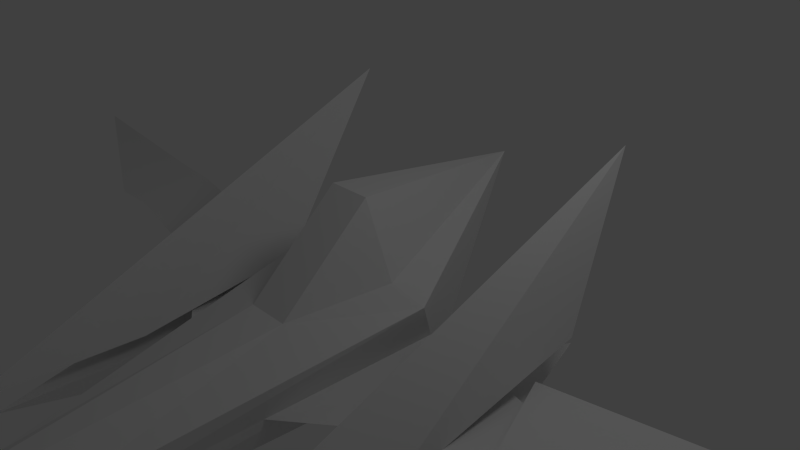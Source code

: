 # Source: arwing.blend  (saved by Blender 2.64.0; exported with 4.5.12 LTS)
import bpy
from mathutils import Matrix  # noqa: F401  (used for matrix-valued properties, if any)

bpy.ops.wm.read_factory_settings(use_empty=True)
scene = bpy.context.scene
scene.name = 'Scene'

# ---- collections
col_collection_1 = bpy.data.collections.new('Collection 1'); scene.collection.children.link(col_collection_1)

# ---- materials (node trees are filled in below, after node groups)
mat_material = bpy.data.materials.new('Material')
mat_material.alpha_threshold = 0.0
mat_material.use_transparent_shadow = False
mat_material.roughness = 0.5
mat_material.line_color = (0.0, 0.0, 0.0, 1.0)

# ---- material node trees

# ---- world
world_world = bpy.data.worlds.new('World'); scene.world = world_world
world_world.color = (0.05088, 0.05088, 0.05088)
world_world.use_sun_shadow = False
world_world.sun_shadow_jitter_overblur = 0.0
world_world.cycles.sampling_method = 'MANUAL'
world_world.cycles.sample_map_resolution = 256

# ---- cameras
cam_camera = bpy.data.cameras.new('Camera')
cam_camera.clip_end = 100.0
cam_camera.lens = 35.0
cam_camera.sensor_width = 32.0
cam_camera.sensor_height = 18.0
cam_camera.ortho_scale = 7.314
cam_camera.dof.focus_distance = 0.0
cam_camera.dof.aperture_fstop = 128.0

# ---- lights
light_lamp = bpy.data.lights.new('Lamp', 'POINT')
light_lamp.transmission_factor = 0.0
light_lamp.cutoff_distance = 30.0
light_lamp.energy = 100.0
light_lamp.shadow_buffer_clip_start = 1.001
light_lamp.shadow_soft_size = 1.0
light_lamp.shadow_maximum_resolution = 0.006
light_lamp.use_absolute_resolution = True
light_lamp.cycles.use_multiple_importance_sampling = False

# ---- meshes
me_cube_002 = bpy.data.meshes.new('Cube.002')
me_cube_002.from_pydata([(2.585, 0.7758, 2.15), (2.265, 2.002, 4.13), (2.564, -2.192, 1.596), (2.063, -4.617, 1.493), (1.384, -0.2656, 2.15), (1.723, -2.441, 1.615), (2.564, -1.921, 1.354), (1.992, -4.346, 1.251), (1.723, -2.17, 1.373), (1.992, -2.008, 0.6639), (2.577, 0.001226, 1.569), (1.384, -0.2633, 1.584), (1.992, 1.659, 1.377)], [], [(1, 3, 2), (0, 1, 2), (1, 4, 5, 3), (9, 8, 7), (6, 9, 7), (5, 2, 3), (8, 6, 7), (6, 8, 9), (4, 1, 0), (4, 0, 2, 5), (6, 8, 11, 10), (10, 12, 9, 6), (10, 11, 12), (11, 12, 9, 8)])
_uv = me_cube_002.uv_layers.new(name='UVMap')
_uv.uv.foreach_set('vector', [0.0, 0.0, 0.0, 0.0, 0.0, 0.0, 0.0, 0.0, 0.0, 0.0, 0.0, 0.0, 0.0, 0.0, 0.0, 0.0, 0.0, 0.0, 0.0, 0.0, 0.0, 0.0, 0.0, 0.0, 0.0, 0.0, 0.0, 0.0, 0.0, 0.0, 0.0, 0.0, 0.0, 0.0, 0.0, 0.0, 0.0, 0.0, 0.0, 0.0, 0.0, 0.0, 0.0, 0.0, 0.0, 0.0, 0.0, 0.0, 0.0, 0.0, 0.0, 0.0, 0.0, 0.0, 0.0, 0.0, 0.0, 0.0, 0.0, 0.0, 0.0, 0.0, 0.0, 0.0, 0.0, 0.0, 0.0, 0.0, 0.0, 0.0, 0.0, 0.0, 0.0, 0.0, 0.0, 0.0, 0.0, 0.0, 0.0, 0.0, 0.0, 0.0, 0.0, 0.0, 0.0, 0.0, 0.0, 0.0, 0.0, 0.0, 0.0, 0.0, 0.0, 0.0])
me_cube_002.materials.append(mat_material)
me_cube_002.use_remesh_preserve_volume = False
me_cube_002.use_remesh_preserve_attributes = False
me_cube_002.use_mirror_vertex_groups = False
me_cube_002.update()
me_cube_001 = bpy.data.meshes.new('Cube.001')
me_cube_001.from_pydata([(3.022, -1.027, -0.7389), (5.03, -0.6181, -0.7389), (9.434, 1.085, -0.7389), (5.702, -0.6373, -0.7389), (2.557, 0.1743, -0.7389), (6.13, 0.7376, -0.7389), (5.148, 0.6648, -0.7389)], [], [(1, 0, 4, 6), (5, 3, 1, 6), (5, 2, 3)])
_uv = me_cube_001.uv_layers.new(name='UVMap')
_uv.uv.foreach_set('vector', [0.0, 0.0, 0.0, 0.0, 0.0, 0.0, 0.0, 0.0, 0.0, 0.0, 0.0, 0.0, 0.0, 0.0, 0.0, 0.0, 0.0, 0.0, 0.0, 0.0, 0.0, 0.0])
me_cube_001.materials.append(mat_material)
me_cube_001.use_remesh_preserve_volume = False
me_cube_001.use_remesh_preserve_attributes = False
me_cube_001.use_mirror_vertex_groups = False
me_cube_001.update()
me_cube = bpy.data.meshes.new('Cube')
me_cube.from_pydata([(0.0, -7.092, -0.6789), (0.0, 0.5278, -1.619), (1.189, -0.2656, -0.1679), (0.0, 2.528, 0.7149), (0.562, -4.716, -0.7506), (0.7417, -0.3668, 0.02723), (0.0, -1.68, -0.1679), (0.2989, -1.68, -0.1679), (0.9092, 0.2542, -1.292), (0.3059, -0.3668, 1.019), (0.0, -0.3668, 1.019), (0.0, -4.716, -1.473), (0.0, 2.528, 0.7149), (0.5083, -4.716, -1.314), (0.0, 2.528, 0.7149), (0.7922, -2.361, -0.8811), (0.5352, -4.716, -1.032), (0.5203, -1.023, -0.07031), (1.049, -0.005691, -0.7298), (1.771, -1.701, -0.8054), (2.028, -0.005691, -0.8054), (3.073, -1.165, -0.8054), (3.073, -0.2673, -0.8054), (3.2, -0.7687, -0.8054)], [(3, 8)], [(11, 1, 8, 13), (10, 12, 9), (3, 9, 5), (13, 16, 4, 0, 11), (2, 17, 7), (5, 2, 3), (14, 8, 1), (6, 7, 0), (7, 17, 5, 9), (10, 9, 7, 6), (0, 4, 7), (2, 7, 4), (8, 18, 15, 16, 13), (17, 2, 5), (18, 2, 4, 16, 15), (14, 2, 8), (15, 18, 20, 19), (19, 20, 22, 23, 21)])
_uv = me_cube.uv_layers.new(name='UVMap')
_uv.uv.foreach_set('vector', [0.0, 0.0, 0.0, 0.0, 0.0, 0.0, 0.0, 0.0, 0.0, 0.0, 0.0, 0.0, 0.0, 0.0, 0.0, 0.0, 0.0, 0.0, 0.0, 0.0, 0.0, 0.0, 0.0, 0.0, 0.0, 0.0, 0.0, 0.0, 0.0, 0.0, 0.0, 0.0, 0.0, 0.0, 0.0, 0.0, 0.0, 0.0, 0.0, 0.0, 0.0, 0.0, 0.0, 0.0, 0.0, 0.0, 0.0, 0.0, 0.0, 0.0, 0.0, 0.0, 0.0, 0.0, 0.0, 0.0, 0.0, 0.0, 0.0, 0.0, 0.0, 0.0, 0.0, 0.0, 0.0, 0.0, 0.0, 0.0, 0.0, 0.0, 0.0, 0.0, 0.0, 0.0, 0.0, 0.0, 0.0, 0.0, 0.0, 0.0, 0.0, 0.0, 0.0, 0.0, 0.0, 0.0, 0.0, 0.0, 0.0, 0.0, 0.0, 0.0, 0.0, 0.0, 0.0, 0.0, 0.0, 0.0, 0.0, 0.0, 0.0, 0.0, 0.0, 0.0, 0.0, 0.0, 0.0, 0.0, 0.0, 0.0, 0.0, 0.0, 0.0, 0.0, 0.0, 0.0, 0.0, 0.0, 0.0, 0.0, 0.0, 0.0, 0.0, 0.0, 0.0, 0.0, 0.0, 0.0, 0.0, 0.0, 0.0, 0.0])
me_cube.materials.append(mat_material)
me_cube.use_remesh_preserve_volume = False
me_cube.use_remesh_preserve_attributes = False
me_cube.use_mirror_vertex_groups = False
me_cube.update()

# ---- objects
ob_cube_002 = bpy.data.objects.new('Cube.002', me_cube_002)
ob_cube_001 = bpy.data.objects.new('Cube.001', me_cube_001)
ob_cube = bpy.data.objects.new('Cube', me_cube)
ob_lamp = bpy.data.objects.new('Lamp', light_lamp)
ob_camera = bpy.data.objects.new('Camera', cam_camera)

# ---- transforms, parenting, visibility, modifiers, constraints
ob_cube_002.location = (0.0, 0.0, -2.557)
ob_cube_002.lock_rotations_4d = False
ob_cube_002.empty_display_type = 'ARROWS'
ob_cube_002.lineart.crease_threshold = 0.0
_m = ob_cube_002.modifiers.new('Mirror', 'MIRROR')
_m.use_clip = True
ob_cube_001.location = (0.0, 0.0, 0.0)
ob_cube_001.lock_rotations_4d = False
ob_cube_001.empty_display_type = 'ARROWS'
ob_cube_001.lineart.crease_threshold = 0.0
_m = ob_cube_001.modifiers.new('Mirror', 'MIRROR')
_m.use_clip = True
ob_cube.location = (0.0, 0.0, 0.0)
ob_cube.lock_rotations_4d = False
ob_cube.empty_display_type = 'ARROWS'
ob_cube.lineart.crease_threshold = 0.0
_m = ob_cube.modifiers.new('Mirror', 'MIRROR')
_m.use_clip = True
ob_lamp.location = (4.076, 1.005, 5.904)
ob_lamp.rotation_euler = (0.6503, 0.05522, 1.866)
ob_lamp.lock_rotations_4d = False
ob_lamp.empty_display_type = 'ARROWS'
ob_lamp.color = (0.0, 0.0, 0.0, 0.0)
ob_lamp.lineart.crease_threshold = 0.0
ob_camera.location = (7.481, -6.508, 5.344)
ob_camera.rotation_euler = (1.109, 0.01082, 0.8149)
ob_camera.lock_rotations_4d = False
ob_camera.empty_display_type = 'ARROWS'
ob_camera.color = (0.0, 0.0, 0.0, 0.0)
ob_camera.display_type = 'WIRE'
ob_camera.lineart.crease_threshold = 0.0

# ---- collection membership
col_collection_1.objects.link(ob_cube_002)
col_collection_1.objects.link(ob_cube_001)
col_collection_1.objects.link(ob_cube)
col_collection_1.objects.link(ob_lamp)
col_collection_1.objects.link(ob_camera)

# ---- scene / render settings (as saved in the file)
scene.camera = ob_camera
scene.frame_start = 1; scene.frame_end = 250; scene.frame_set(24)
scene.render.engine = 'BLENDER_EEVEE_NEXT'
scene.render.image_settings.color_mode = 'RGB'
scene.render.image_settings.compression = 90
scene.render.resolution_percentage = 50
scene.render.dither_intensity = 0.0
scene.render.bake_margin = 2
scene.render.bake_bias = 0.0
scene.cycles.use_denoising = False
scene.cycles.samples = 10
scene.cycles.sampling_pattern = 'TABULATED_SOBOL'
scene.cycles.light_sampling_threshold = 0.0
scene.cycles.use_adaptive_sampling = False
scene.cycles.use_light_tree = False
scene.cycles.blur_glossy = 0.0
scene.cycles.volume_bounces = 1
scene.cycles.pixel_filter_type = 'GAUSSIAN'
scene.cycles.sample_clamp_indirect = 0.0
scene.view_settings.view_transform = 'Standard'
bpy.context.view_layer.update()
